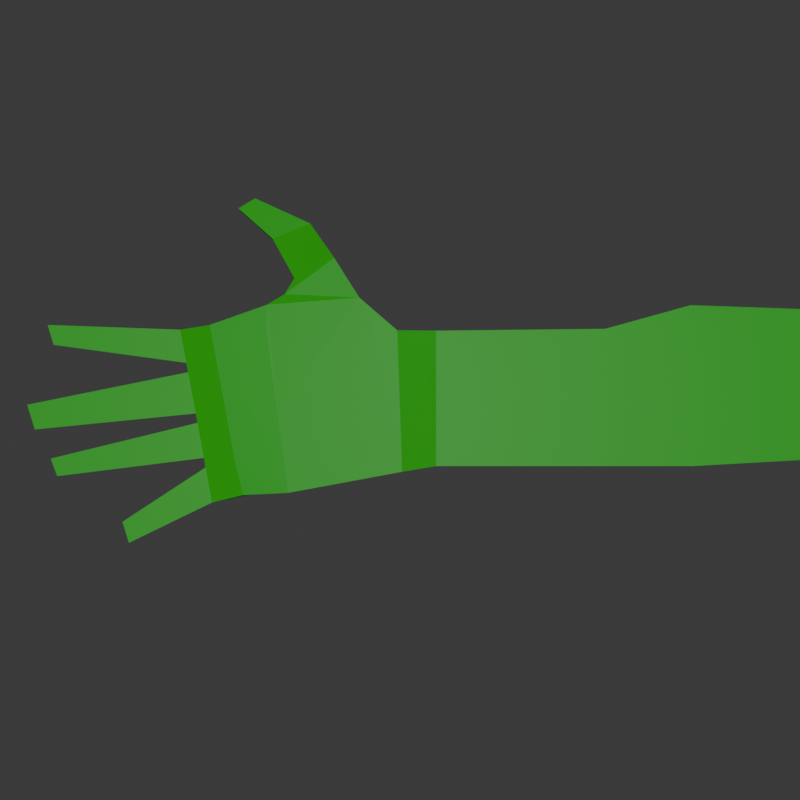 # Source: hand.blend  (saved by Blender 4.3.34; exported with 4.5.12 LTS)
import bpy
from mathutils import Matrix  # noqa: F401  (used for matrix-valued properties, if any)

bpy.ops.wm.read_factory_settings(use_empty=True)
scene = bpy.context.scene
scene.name = 'Scene'

# ---- collections
col_collection = bpy.data.collections.new('Collection'); scene.collection.children.link(col_collection)

# ---- materials (node trees are filled in below, after node groups)
mat_material_001 = bpy.data.materials.new('Material.001')

# ---- material node trees
mat_material_001.use_nodes = True; mat_material_001.node_tree.nodes.clear()
_N = mat_material_001.node_tree.nodes; _L = mat_material_001.node_tree.links
n0 = _N.new('ShaderNodeBsdfPrincipled'); n0.name = 'Principled BSDF'; n0.location = (10, 300)
n0.inputs[0].default_value = (0.009986, 0.8006, 0.0, 1.0)
n1 = _N.new('ShaderNodeOutputMaterial'); n1.name = 'Material Output'; n1.location = (300, 300)
_L.new(n0.outputs[0], n1.inputs[0])
n1.is_active_output = True

# ---- world
world_world = bpy.data.worlds.new('World'); scene.world = world_world
world_world.use_nodes = True; world_world.node_tree.nodes.clear()
_N = world_world.node_tree.nodes; _L = world_world.node_tree.links
n0 = _N.new('ShaderNodeOutputWorld'); n0.name = 'World Output'; n0.location = (300, 300)
n1 = _N.new('ShaderNodeBackground'); n1.name = 'Background'; n1.location = (10, 300)
n1.inputs[0].default_value = (0.05088, 0.05088, 0.05088, 1.0)
_L.new(n1.outputs[0], n0.inputs[0])
n0.is_active_output = True
world_world.color = (0.05088, 0.05088, 0.05088)
world_world.sun_shadow_jitter_overblur = 0.0

# ---- cameras
cam_camera = bpy.data.cameras.new('Camera')

# ---- lights
light_sun = bpy.data.lights.new('Sun', 'SUN')
light_sun.energy = 1.0

# ---- meshes
me_cube_001 = bpy.data.meshes.new('Cube.001')
me_cube_001.from_pydata([(-1.0, -1.0, -1.0), (-1.0, -1.0, 1.0), (-1.0, 1.0, -1.0), (-1.0, 1.0, 1.0), (1.0, -1.0, -1.0), (1.0, -1.0, 1.0), (0.9866, 1.376, -1.0), (0.9866, 1.376, 1.0), (0.3199, 1.027, -1.0), (0.3199, 1.027, 1.0), (0.2871, -1.0, -1.0), (0.2871, -1.0, 1.0), (-2.622, 1.102, -0.8667), (-2.357, -1.45, -0.8667), (-2.524, -1.45, 0.4625), (-2.79, 1.102, 0.4625), (-2.338, 1.067, 0.5957), (-2.164, -1.412, 0.5957), (-2.164, -1.412, -1.0), (-2.338, 1.067, -1.0), (-1.264, -1.093, 0.7103), (-1.303, 1.015, -1.0), (-1.303, 1.015, 0.7103), (-1.264, -1.093, -1.0), (-2.331, 1.401, 0.5957), (-2.331, 1.401, -1.0), (-1.601, 1.502, 0.7103), (-2.188, 1.554, 0.7103), (-2.188, 1.554, -0.869), (-1.601, 1.502, -0.869), (-1.8, 2.098, 0.631), (-2.114, 1.796, 0.631), (-2.114, 1.796, -0.869), (-1.8, 2.098, -0.869), (-2.442, 3.034, 0.1186), (-2.576, 2.883, 0.1186), (-2.576, 2.883, -0.4989), (-2.442, 3.034, -0.4989), (-2.297, 2.411, -0.7584), (-1.997, 2.64, -0.7584), (-1.997, 2.64, 0.2806), (-2.297, 2.411, 0.2806), (-1.0, 0.5402, -1.0), (-1.0, 0.5402, 1.0), (0.9897, 0.8296, 1.0), (0.3124, 0.5612, 1.0), (0.3124, 0.5612, -1.0), (-2.561, 0.4739, -0.8667), (-2.728, 0.4739, 0.4625), (-2.298, 0.4968, -1.0), (-2.298, 0.4968, 0.5957), (-1.294, 0.5304, 0.7103), (-1.294, 0.5304, -1.0), (-1.0, -0.03079, -1.0), (0.9935, 0.1513, 1.0), (0.303, -0.0176, 1.0), (0.303, -0.0176, -1.0), (-2.486, -0.3058, -0.8667), (-2.248, -0.211, 0.5957), (-1.283, -0.07164, 0.7103), (-1.0, -0.03079, 1.0), (-2.653, -0.3058, 0.4625), (-2.248, -0.211, -1.0), (-1.283, -0.07164, -1.0), (-1.0, -0.5154, -1.0), (0.9967, -0.4243, 1.0), (0.2951, -0.5088, 1.0), (0.2951, -0.5088, -1.0), (-2.421, -0.9675, -0.8667), (-2.206, -0.8116, 0.5957), (-1.273, -0.5826, 0.7103), (-1.0, -0.5154, 1.0), (-2.588, -0.9675, 0.4625), (-2.206, -0.8116, -1.0), (-1.273, -0.5826, -1.0), (-2.834, -1.044, -0.4387), (-2.782, -1.573, -0.4387), (-2.782, -1.573, 0.2236), (-2.834, -1.044, 0.2236), (-2.847, -0.8987, 0.2236), (-2.898, -0.3694, 0.2236), (-2.898, -0.3694, -0.4387), (-2.847, -0.8987, -0.4387), (-2.912, -0.2278, 0.2236), (-2.973, 0.3959, 0.2236), (-2.973, 0.3959, -0.4387), (-2.912, -0.2278, -0.4387), (-2.987, 0.5367, 0.2236), (-3.036, 1.039, 0.2236), (-3.036, 1.039, -0.4387), (-2.987, 0.5367, -0.4387), (-3.497, -1.865, -0.2264), (-3.446, -2.183, -0.2264), (-3.446, -2.183, 0.2264), (-3.497, -1.865, 0.2264), (-4.018, -1.175, 0.2264), (-4.07, -0.91, 0.2264), (-4.07, -0.91, -0.2264), (-4.018, -1.175, -0.2264), (-4.197, -0.4698, 0.2264), (-4.258, -0.09552, 0.2264), (-4.258, -0.09552, -0.2264), (-4.197, -0.4698, -0.2264), (-4.046, 0.8097, 0.2264), (-4.095, 1.111, 0.2264), (-4.095, 1.111, -0.2264), (-4.046, 0.8097, -0.2264), (-3.389, 1.063, -0.3679), (-3.742, 1.087, -0.2971), (-3.742, 1.087, 0.2254), (-3.389, 1.063, 0.2245), (-3.34, 0.6277, -0.3679), (-3.693, 0.7187, -0.2971), (-3.693, 0.7187, 0.2254), (-3.34, 0.6277, 0.2245), (-3.341, -0.3085, 0.2245), (-3.769, -0.3891, 0.2254), (-3.769, -0.3891, -0.2971), (-3.341, -0.3085, -0.3679), (-3.401, 0.2321, -0.3679), (-3.83, 0.06829, -0.2971), (-3.83, 0.06829, 0.2254), (-3.401, 0.2321, 0.2245), (-3.237, -0.9907, -0.3679), (-3.628, -1.083, -0.2971), (-3.679, -0.7298, -0.2971), (-3.289, -0.5496, -0.3679), (-3.289, -0.5496, 0.2245), (-3.679, -0.7298, 0.2254), (-3.628, -1.083, 0.2254), (-3.237, -0.9907, 0.2245), (-3.166, -1.454, -0.3325), (-3.166, -1.454, 0.225), (-3.114, -1.878, 0.225), (-3.114, -1.878, -0.3325), (5.509, 1.077, 1.0), (5.509, 1.077, -1.0), (5.519, -0.1323, 1.0), (5.522, -0.5192, 1.0), (5.522, -0.5192, -1.0), (5.512, 0.7104, 1.0), (5.515, 0.2545, 1.0), (9.382, 1.467, 1.0), (9.382, 1.467, -1.0), (9.395, -0.9084, 1.0), (9.395, -0.9084, -1.0)], [], [(8, 9, 7, 6), (10, 11, 1, 0), (4, 5, 11, 10), (2, 3, 9, 8), (18, 17, 14, 13), (23, 20, 17, 18), (3, 2, 21, 22), (0, 1, 20, 23), (15, 16, 24), (19, 12, 25), (15, 24, 25, 12), (28, 27, 31, 32), (25, 24, 27, 28), (39, 38, 36, 37), (29, 28, 32, 33), (27, 26, 30, 31), (26, 29, 33, 30), (34, 37, 36, 35), (41, 40, 34, 35), (40, 39, 37, 34), (38, 41, 35, 36), (32, 31, 41, 38), (30, 33, 39, 40), (31, 30, 40, 41), (33, 32, 38, 39), (20, 1, 71, 60, 43, 3, 22, 51, 59, 70), (48, 61, 72, 14, 17, 69, 58, 50, 16, 15), (21, 2, 0, 23, 74, 63, 52), (68, 57, 47, 12, 19, 49, 62, 73, 18, 13), (64, 53, 42, 2, 8, 10, 0), (9, 45, 55, 66, 11, 5, 65, 54, 44, 7), (43, 60, 71, 1, 11, 66, 55, 45, 9, 3), (10, 67, 56, 46, 8, 6, 4), (132, 131, 91, 94), (125, 124, 98, 97), (117, 116, 99, 102), (109, 108, 105, 104), (92, 93, 94, 91), (134, 133, 93, 92), (133, 132, 94, 93), (131, 134, 92, 91), (98, 95, 96, 97), (129, 128, 96, 95), (124, 129, 95, 98), (128, 125, 97, 96), (102, 99, 100, 101), (121, 120, 101, 100), (120, 117, 102, 101), (116, 121, 100, 99), (106, 103, 104, 105), (108, 112, 106, 105), (113, 109, 104, 103), (112, 113, 103, 106), (29, 26, 22, 21), (23, 18, 73, 62, 49, 19, 25, 28, 29, 21, 52, 63, 74), (69, 17, 20, 70, 59, 51, 22, 26, 27, 24, 16, 50, 58), (77, 76, 13, 14), (89, 88, 15, 12), (87, 90, 85, 84), (83, 86, 81, 80), (79, 82, 75, 78), (15, 88, 87, 84, 83, 80, 79, 78, 77, 14, 72, 61, 48), (13, 76, 75, 82, 81, 86, 85, 90, 89, 12, 47, 57, 68), (90, 87, 114, 111), (111, 114, 113, 112), (87, 88, 110, 114), (114, 110, 109, 113), (89, 90, 111, 107), (107, 111, 112, 108), (88, 89, 107, 110), (110, 107, 108, 109), (83, 84, 122, 115), (115, 122, 121, 116), (85, 86, 118, 119), (119, 118, 117, 120), (84, 85, 119, 122), (122, 119, 120, 121), (86, 83, 115, 118), (118, 115, 116, 117), (80, 81, 126, 127), (127, 126, 125, 128), (82, 79, 130, 123), (123, 130, 129, 124), (79, 80, 127, 130), (130, 127, 128, 129), (81, 82, 123, 126), (126, 123, 124, 125), (75, 76, 134, 131), (77, 78, 132, 133), (76, 77, 133, 134), (78, 75, 131, 132), (5, 4, 139, 138), (138, 137, 141, 140, 135, 7, 44, 54, 65, 5), (6, 7, 135, 136), (6, 136, 139, 4), (139, 136, 143, 145), (138, 139, 145, 144), (136, 135, 142, 143), (138, 144, 142, 135, 140, 141, 137)])
_uv = me_cube_001.uv_layers.new(name='UVMap')
_uv.uv.foreach_set('vector', [0.375, 0.4109, 0.625, 0.4109, 0.625, 0.5, 0.375, 0.5, 0.375, 0.8391, 0.625, 0.8391, 0.625, 1.0, 0.375, 1.0, 0.375, 0.75, 0.625, 0.75, 0.625, 0.8391, 0.375, 0.8391, 0.375, 0.25, 0.625, 0.25, 0.625, 0.4109, 0.375, 0.4109, 0.375, 1.0, 0.625, 1.0, 0.625, 1.0, 0.375, 1.0, 0.375, 1.0, 0.625, 1.0, 0.625, 1.0, 0.375, 1.0, 0.625, 0.25, 0.375, 0.25, 0.375, 0.25, 0.625, 0.25, 0.375, 1.0, 0.625, 1.0, 0.625, 1.0, 0.375, 1.0, 0.875, 0.5, 0.875, 0.5, 0.875, 0.5, 0.125, 0.5, 0.125, 0.5, 0.125, 0.5, 0.875, 0.5, 0.875, 0.5, 0.375, 0.25, 0.125, 0.5, 0.375, 0.25, 0.875, 0.5, 0.875, 0.5, 0.375, 0.25, 0.375, 0.25, 0.875, 0.5, 0.875, 0.5, 0.375, 0.25, 0.125, 0.5, 0.125, 0.5, 0.125, 0.5, 0.125, 0.5, 0.125, 0.5, 0.125, 0.5, 0.125, 0.5, 0.125, 0.5, 0.875, 0.5, 0.875, 0.5, 0.875, 0.5, 0.875, 0.5, 0.625, 0.25, 0.375, 0.25, 0.375, 0.25, 0.625, 0.25, 0.625, 0.25, 0.375, 0.25, 0.375, 0.25, 0.625, 0.25, 0.875, 0.5, 0.875, 0.5, 0.875, 0.5, 0.875, 0.5, 0.625, 0.25, 0.375, 0.25, 0.375, 0.25, 0.625, 0.25, 0.375, 0.25, 0.875, 0.5, 0.875, 0.5, 0.375, 0.25, 0.375, 0.25, 0.875, 0.5, 0.875, 0.5, 0.375, 0.25, 0.625, 0.25, 0.375, 0.25, 0.375, 0.25, 0.625, 0.25, 0.875, 0.5, 0.875, 0.5, 0.875, 0.5, 0.875, 0.5, 0.125, 0.5, 0.125, 0.5, 0.125, 0.5, 0.125, 0.5, 0.875, 0.75, 0.875, 0.75, 0.875, 0.6894, 0.875, 0.6288, 0.875, 0.5575, 0.625, 0.25, 0.875, 0.5, 0.875, 0.5575, 0.875, 0.6288, 0.875, 0.6894, 0.625, 0.1925, 0.625, 0.1212, 0.625, 0.06058, 0.625, 0.0, 0.625, 1.0, 0.875, 0.6894, 0.875, 0.6288, 0.875, 0.5575, 0.875, 0.5, 0.875, 0.5, 0.125, 0.5, 0.375, 0.25, 0.375, 1.0, 0.125, 0.75, 0.125, 0.6894, 0.125, 0.6288, 0.125, 0.5575, 0.375, 0.06058, 0.375, 0.1212, 0.375, 0.1925, 0.375, 0.25, 0.125, 0.5, 0.125, 0.5575, 0.125, 0.6288, 0.125, 0.6894, 0.125, 0.75, 0.375, 1.0, 0.125, 0.6894, 0.125, 0.6288, 0.125, 0.5575, 0.125, 0.5, 0.375, 0.4109, 0.375, 0.8391, 0.375, 1.0, 0.7141, 0.5, 0.7141, 0.5575, 0.7141, 0.6288, 0.7141, 0.6894, 0.625, 0.8391, 0.625, 0.75, 0.625, 0.6894, 0.625, 0.6288, 0.625, 0.5575, 0.625, 0.5, 0.875, 0.5575, 0.875, 0.6288, 0.875, 0.6894, 0.875, 0.75, 0.625, 0.8391, 0.7141, 0.6894, 0.7141, 0.6288, 0.7141, 0.5575, 0.7141, 0.5, 0.625, 0.25, 0.2859, 0.75, 0.2859, 0.6894, 0.2859, 0.6288, 0.2859, 0.5575, 0.2859, 0.5, 0.375, 0.5, 0.375, 0.75, 0.625, 0.06058, 0.375, 0.06058, 0.375, 0.06058, 0.625, 0.06058, 0.375, 0.1212, 0.375, 0.06058, 0.375, 0.06058, 0.375, 0.1212, 0.375, 0.1212, 0.625, 0.1212, 0.625, 0.1212, 0.375, 0.1212, 0.875, 0.5, 0.125, 0.5, 0.125, 0.5, 0.875, 0.5, 0.375, 0.0, 0.625, 0.0, 0.625, 0.06058, 0.375, 0.06058, 0.375, 1.0, 0.625, 1.0, 0.625, 1.0, 0.375, 1.0, 0.625, 0.0, 0.625, 0.06058, 0.625, 0.06058, 0.625, 0.0, 0.375, 0.06058, 0.375, 1.0, 0.375, 1.0, 0.375, 0.06058, 0.375, 0.06058, 0.625, 0.06058, 0.625, 0.1212, 0.375, 0.1212, 0.625, 0.06058, 0.625, 0.1212, 0.625, 0.1212, 0.625, 0.06058, 0.375, 0.06058, 0.625, 0.06058, 0.625, 0.06058, 0.375, 0.06058, 0.625, 0.1212, 0.375, 0.1212, 0.375, 0.1212, 0.625, 0.1212, 0.375, 0.1212, 0.625, 0.1212, 0.625, 0.1925, 0.375, 0.1925, 0.625, 0.1925, 0.375, 0.1925, 0.375, 0.1925, 0.625, 0.1925, 0.375, 0.1925, 0.375, 0.1212, 0.375, 0.1212, 0.375, 0.1925, 0.625, 0.1212, 0.625, 0.1925, 0.625, 0.1925, 0.625, 0.1212, 0.375, 0.1925, 0.625, 0.1925, 0.625, 0.25, 0.375, 0.25, 0.375, 0.25, 0.375, 0.1925, 0.375, 0.1925, 0.375, 0.25, 0.625, 0.1925, 0.875, 0.5, 0.875, 0.5, 0.625, 0.1925, 0.375, 0.1925, 0.625, 0.1925, 0.625, 0.1925, 0.375, 0.1925, 0.375, 0.25, 0.625, 0.25, 0.625, 0.25, 0.375, 0.25, 0.125, 0.75, 0.125, 0.75, 0.125, 0.6894, 0.125, 0.6288, 0.125, 0.5575, 0.125, 0.5, 0.375, 0.25, 0.125, 0.5, 0.375, 0.25, 0.125, 0.5, 0.125, 0.5575, 0.125, 0.6288, 0.125, 0.6894, 0.875, 0.6894, 0.625, 1.0, 0.875, 0.75, 0.875, 0.6894, 0.875, 0.6288, 0.875, 0.5575, 0.625, 0.25, 0.875, 0.5, 0.875, 0.5, 0.875, 0.5, 0.875, 0.5, 0.875, 0.5575, 0.875, 0.6288, 0.625, 1.0, 0.375, 1.0, 0.375, 1.0, 0.625, 1.0, 0.125, 0.5, 0.875, 0.5, 0.875, 0.5, 0.125, 0.5, 0.625, 0.1925, 0.375, 0.1925, 0.375, 0.1925, 0.625, 0.1925, 0.625, 0.1212, 0.375, 0.1212, 0.375, 0.1212, 0.625, 0.1212, 0.625, 0.06058, 0.375, 0.06058, 0.375, 0.06058, 0.625, 0.06058, 0.875, 0.5, 0.875, 0.5, 0.625, 0.1925, 0.625, 0.1925, 0.625, 0.1212, 0.625, 0.1212, 0.625, 0.06058, 0.625, 0.06058, 0.625, 0.0, 0.625, 1.0, 0.625, 0.06058, 0.625, 0.1212, 0.625, 0.1925, 0.375, 1.0, 0.375, 1.0, 0.375, 0.06058, 0.375, 0.06058, 0.375, 0.1212, 0.375, 0.1212, 0.375, 0.1925, 0.375, 0.1925, 0.375, 0.25, 0.125, 0.5, 0.375, 0.1925, 0.375, 0.1212, 0.375, 0.06058, 0.375, 0.1925, 0.625, 0.1925, 0.625, 0.1925, 0.375, 0.1925, 0.375, 0.1925, 0.625, 0.1925, 0.625, 0.1925, 0.375, 0.1925, 0.625, 0.1925, 0.875, 0.5, 0.875, 0.5, 0.625, 0.1925, 0.625, 0.1925, 0.875, 0.5, 0.875, 0.5, 0.625, 0.1925, 0.375, 0.25, 0.375, 0.1925, 0.375, 0.1925, 0.375, 0.25, 0.375, 0.25, 0.375, 0.1925, 0.375, 0.1925, 0.375, 0.25, 0.875, 0.5, 0.125, 0.5, 0.125, 0.5, 0.875, 0.5, 0.875, 0.5, 0.125, 0.5, 0.125, 0.5, 0.875, 0.5, 0.625, 0.1212, 0.625, 0.1925, 0.625, 0.1925, 0.625, 0.1212, 0.625, 0.1212, 0.625, 0.1925, 0.625, 0.1925, 0.625, 0.1212, 0.375, 0.1925, 0.375, 0.1212, 0.375, 0.1212, 0.375, 0.1925, 0.375, 0.1925, 0.375, 0.1212, 0.375, 0.1212, 0.375, 0.1925, 0.625, 0.1925, 0.375, 0.1925, 0.375, 0.1925, 0.625, 0.1925, 0.625, 0.1925, 0.375, 0.1925, 0.375, 0.1925, 0.625, 0.1925, 0.375, 0.1212, 0.625, 0.1212, 0.625, 0.1212, 0.375, 0.1212, 0.375, 0.1212, 0.625, 0.1212, 0.625, 0.1212, 0.375, 0.1212, 0.625, 0.1212, 0.375, 0.1212, 0.375, 0.1212, 0.625, 0.1212, 0.625, 0.1212, 0.375, 0.1212, 0.375, 0.1212, 0.625, 0.1212, 0.375, 0.06058, 0.625, 0.06058, 0.625, 0.06058, 0.375, 0.06058, 0.375, 0.06058, 0.625, 0.06058, 0.625, 0.06058, 0.375, 0.06058, 0.625, 0.06058, 0.625, 0.1212, 0.625, 0.1212, 0.625, 0.06058, 0.625, 0.06058, 0.625, 0.1212, 0.625, 0.1212, 0.625, 0.06058, 0.375, 0.1212, 0.375, 0.06058, 0.375, 0.06058, 0.375, 0.1212, 0.375, 0.1212, 0.375, 0.06058, 0.375, 0.06058, 0.375, 0.1212, 0.375, 0.06058, 0.375, 1.0, 0.375, 1.0, 0.375, 0.06058, 0.625, 0.0, 0.625, 0.06058, 0.625, 0.06058, 0.625, 0.0, 0.375, 1.0, 0.625, 1.0, 0.625, 1.0, 0.375, 1.0, 0.625, 0.06058, 0.375, 0.06058, 0.375, 0.06058, 0.625, 0.06058, 0.625, 0.75, 0.375, 0.75, 0.375, 0.75, 0.625, 0.75, 0.625, 0.75, 0.625, 0.6894, 0.625, 0.6288, 0.625, 0.5575, 0.625, 0.5, 0.625, 0.5, 0.625, 0.5575, 0.625, 0.6288, 0.625, 0.6894, 0.625, 0.75, 0.375, 0.5, 0.625, 0.5, 0.625, 0.5, 0.375, 0.5, 0.375, 0.5, 0.375, 0.5, 0.375, 0.75, 0.375, 0.75, 0.375, 0.75, 0.375, 0.5, 0.375, 0.5, 0.375, 0.75, 0.625, 0.75, 0.375, 0.75, 0.375, 0.75, 0.625, 0.75, 0.375, 0.5, 0.625, 0.5, 0.625, 0.5, 0.375, 0.5, 0.625, 0.75, 0.625, 0.75, 0.625, 0.5, 0.625, 0.5, 0.625, 0.5575, 0.625, 0.6288, 0.625, 0.6894])
me_cube_001.materials.append(mat_material_001)
me_cube_001.update()

# ---- objects
ob_empty = bpy.data.objects.new('Empty', None)
ob_cube = bpy.data.objects.new('Cube', me_cube_001)
ob_camera = bpy.data.objects.new('Camera', cam_camera)
ob_sun = bpy.data.objects.new('Sun', light_sun)

# ---- transforms, parenting, visibility, modifiers, constraints
ob_empty.location = (0.0, 0.0, 0.0)
ob_empty.empty_display_type = 'IMAGE'
ob_empty.empty_display_size = 5.0
ob_empty.empty_image_offset = (-0.5268, -0.2721)
ob_cube.location = (1.437, 0.378, 0.0)
ob_cube.scale = (0.9472, 0.5004, 0.2502)
ob_camera.location = (0.2237, 0.366, 8.461)
ob_sun.location = (0.0, 0.0, 0.0)

# ---- collection membership
col_collection.objects.link(ob_empty)
col_collection.objects.link(ob_cube)
col_collection.objects.link(ob_camera)
col_collection.objects.link(ob_sun)

# ---- scene / render settings (as saved in the file)
scene.camera = ob_camera
scene.frame_start = 1; scene.frame_end = 250; scene.frame_set(1)
scene.render.engine = 'BLENDER_EEVEE_NEXT'
scene.render.resolution_y = 1920
scene.render.film_transparent = True
bpy.context.view_layer.update()
